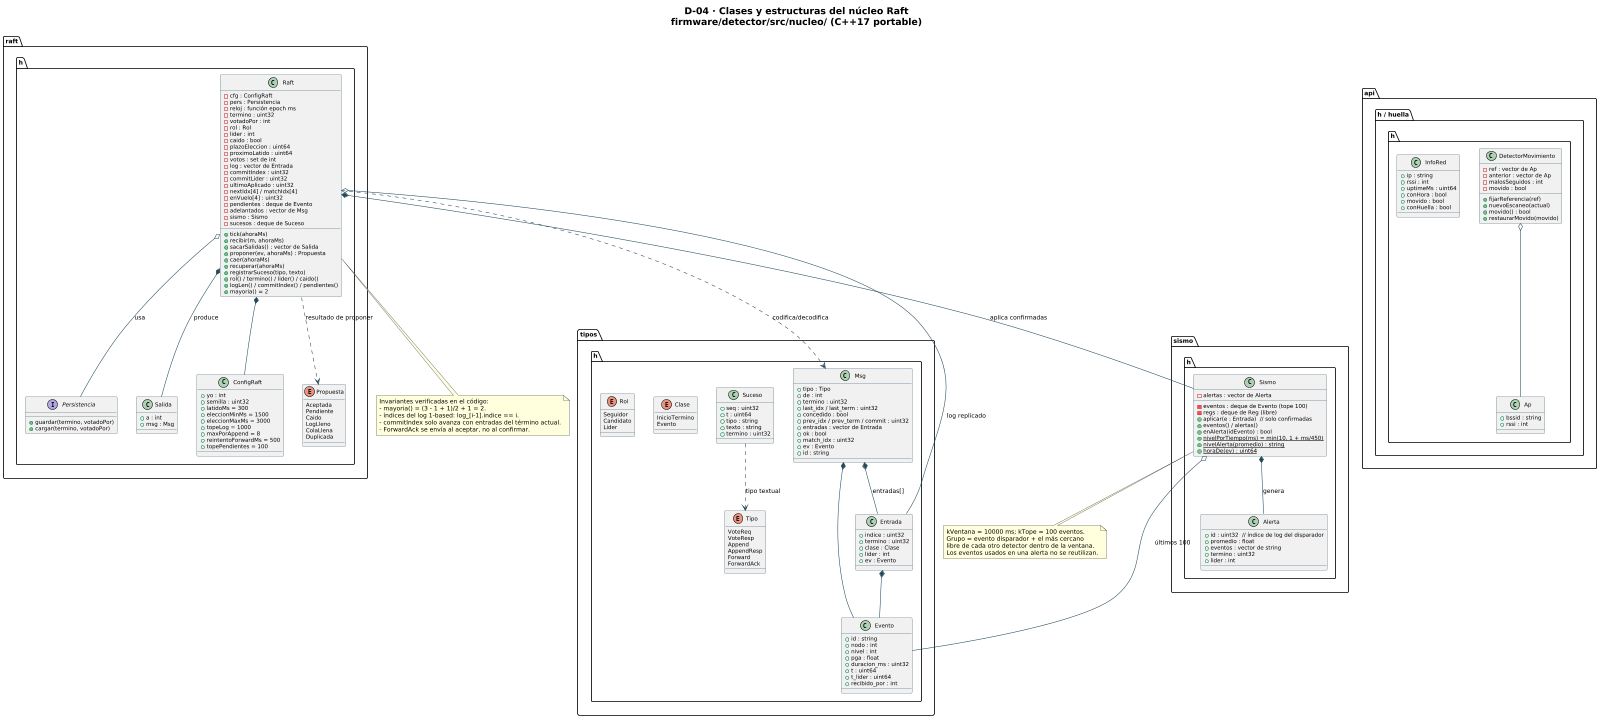

The diagram above was rendered by PlantUML. Its source (embedded in the PNG):
@startuml D-04-clases-nucleo-raft
title D-04 · Clases y estructuras del núcleo Raft\nfirmware/detector/src/nucleo/ (C++17 portable)
scale max 1600 width

skinparam backgroundColor #FFFFFF
skinparam shadowing false
skinparam defaultFontName "DejaVu Sans"
skinparam defaultFontSize 11
skinparam TitleFontSize 17
skinparam ArrowColor #244B5A
skinparam classBorderColor #244B5A
skinparam classAttributeFontSize 10

package "tipos.h" {
  enum "Rol" as ROL {
    Seguidor
    Candidato
    Lider
  }
  enum "Clase" as CLASE {
    InicioTermino
    Evento
  }
  enum "Tipo" as TIPO {
    VoteReq
    VoteResp
    Append
    AppendResp
    Forward
    ForwardAck
  }
  class "Evento" as EVENTO {
    + id : string
    + nodo : int
    + nivel : int
    + pga : float
    + duracion_ms : uint32
    + t : uint64
    + t_lider : uint64
    + recibido_por : int
  }
  class "Entrada" as ENTRADA {
    + indice : uint32
    + termino : uint32
    + clase : Clase
    + lider : int
    + ev : Evento
  }
  class "Msg" as MSG {
    + tipo : Tipo
    + de : int
    + termino : uint32
    + last_idx / last_term : uint32
    + concedido : bool
    + prev_idx / prev_term / commit : uint32
    + entradas : vector de Entrada
    + ok : bool
    + match_idx : uint32
    + ev : Evento
    + id : string
  }
  class "Suceso" as SUCESO {
    + seq : uint32
    + t : uint64
    + tipo : string
    + texto : string
    + termino : uint32
  }
}

package "raft.h" {
  interface "Persistencia" as PERS {
    + guardar(termino, votadoPor)
    + cargar(termino, votadoPor)
  }
  class "Salida" as SALIDA {
    + a : int
    + msg : Msg
  }
  class "ConfigRaft" as CFG {
    + yo : int
    + semilla : uint32
    + latidoMs = 300
    + eleccionMinMs = 1500
    + eleccionMaxMs = 3000
    + topeLog = 1000
    + maxPorAppend = 8
    + reintentoForwardMs = 500
    + topePendientes = 100
  }
  enum "Propuesta" as PROP {
    Aceptada
    Pendiente
    Caido
    LogLleno
    ColaLlena
    Duplicada
  }
  class "Raft" as RAFT {
    - cfg : ConfigRaft
    - pers : Persistencia
    - reloj : función epoch ms
    - termino : uint32
    - votadoPor : int
    - rol : Rol
    - lider : int
    - caido : bool
    - plazoEleccion : uint64
    - proximoLatido : uint64
    - votos : set de int
    - log : vector de Entrada
    - commitIndex : uint32
    - commitLider : uint32
    - ultimoAplicado : uint32
    - nextIdx[4] / matchIdx[4]
    - enVuelo[4] : uint32
    - pendientes : deque de Evento
    - adelantados : vector de Msg
    - sismo : Sismo
    - sucesos : deque de Suceso
    + tick(ahoraMs)
    + recibir(m, ahoraMs)
    + sacarSalidas() : vector de Salida
    + proponer(ev, ahoraMs) : Propuesta
    + caer(ahoraMs)
    + recuperar(ahoraMs)
    + registrarSuceso(tipo, texto)
    + rol() / termino() / lider() / caido()
    + logLen() / commitIndex() / pendientes()
    + mayoria() = 2
  }
}

package "sismo.h" {
  class "Sismo" as SISMO {
    - eventos : deque de Evento (tope 100)
    - regs : deque de Reg (libre)
    - alertas : vector de Alerta
    + aplicar(e : Entrada)  // solo confirmadas
    + eventos() / alertas()
    + enAlerta(idEvento) : bool
    + {static} nivelPorTiempo(ms) = min(10, 1 + ms/450)
    + {static} nivelAlerta(promedio) : string
    + {static} horaDe(ev) : uint64
  }
  class "Alerta" as ALERTA {
    + id : uint32  // índice de log del disparador
    + promedio : float
    + eventos : vector de string
    + termino : uint32
    + lider : int
  }
}

package "api.h / huella.h" {
  class "InfoRed" as INFO {
    + ip : string
    + rssi : int
    + uptimeMs : uint64
    + conHora : bool
    + movido : bool
    + conHuella : bool
  }
  class "Ap" as AP {
    + bssid : string
    + rssi : int
  }
  class "DetectorMovimiento" as MOV {
    - ref : vector de Ap
    - anterior : vector de Ap
    - malosSeguidos : int
    - movido : bool
    + fijarReferencia(ref)
    + nuevoEscaneo(actual)
    + movido() : bool
    + restaurarMovido(movido)
  }
}

RAFT *-- CFG
RAFT o-- PERS : "usa"
RAFT *-- SISMO : "aplica confirmadas"
RAFT *-- SALIDA : "produce"
RAFT o-- ENTRADA : "log replicado"
RAFT ..> MSG : "codifica/decodifica"
RAFT ..> PROP : "resultado de proponer"
MSG *-- ENTRADA : "entradas[]"
ENTRADA *-- EVENTO
MSG *-- EVENTO
SISMO *-- ALERTA : "genera"
SISMO o-- EVENTO : "últimos 100"
SUCESO ..> TIPO : "tipo textual"
MOV o-- AP

note bottom of RAFT
  Invariantes verificadas en el código:
  - mayoria() = (3 - 1 + 1)/2 + 1 = 2.
  - índices del log 1-based: log_[i-1].indice == i.
  - commitIndex solo avanza con entradas del término actual.
  - ForwardAck se envía al aceptar, no al confirmar.
end note

note bottom of SISMO
  kVentana = 10000 ms; kTope = 100 eventos.
  Grupo = evento disparador + el más cercano
  libre de cada otro detector dentro de la ventana.
  Los eventos usados en una alerta no se reutilizan.
end note

@enduml